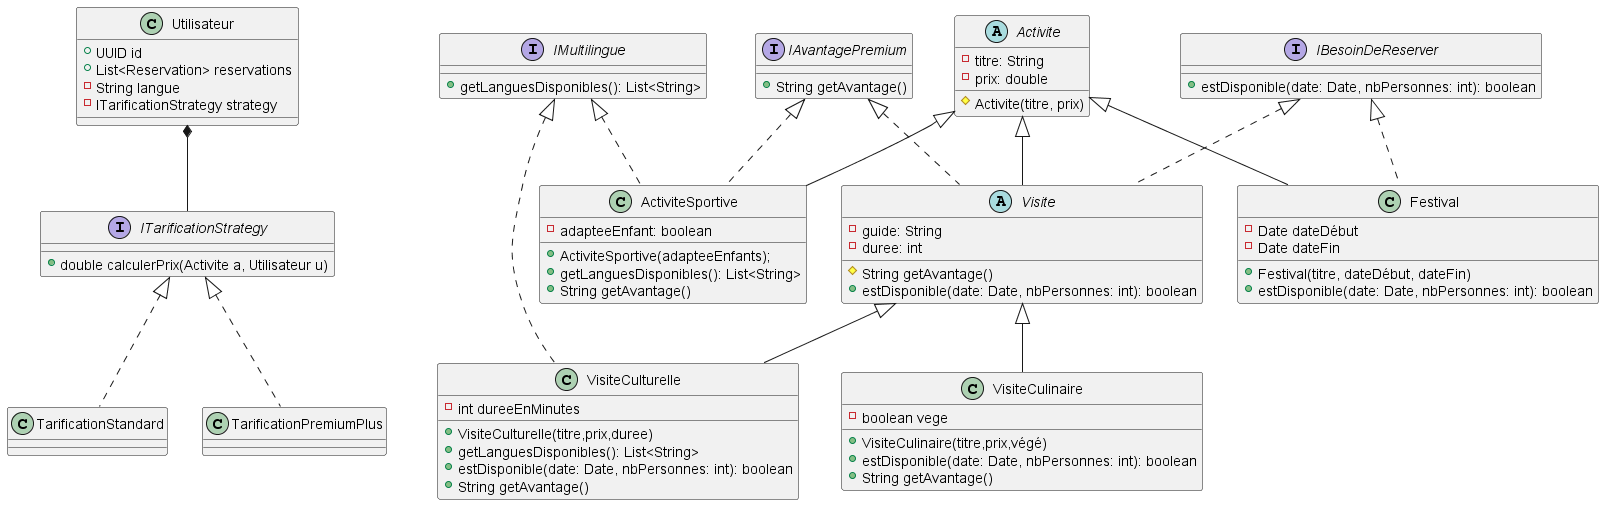

The diagram above was rendered by PlantUML. Its source (embedded in the PNG):
@startuml

class Utilisateur {
    + UUID id
    + List<Reservation> reservations
    - String langue
    - ITarificationStrategy strategy
}
interface ITarificationStrategy {
    + double calculerPrix(Activite a, Utilisateur u)
}

Utilisateur *-- ITarificationStrategy

class TarificationStandard implements ITarificationStrategy
class TarificationPremiumPlus implements ITarificationStrategy

interface IAvantagePremium {
    + String getAvantage()
}

interface IMultilingue {
    +getLanguesDisponibles(): List<String>
}

interface IBesoinDeReserver {
    +estDisponible(date: Date, nbPersonnes: int): boolean
}

abstract class Activite {
    # Activite(titre, prix)
    -titre: String
    -prix: double
}

class ActiviteSportive extends Activite implements IMultilingue, IAvantagePremium  {
    -adapteeEnfant: boolean
    + ActiviteSportive(adapteeEnfants);
    +getLanguesDisponibles(): List<String>
    + String getAvantage()
}


abstract class Visite extends Activite implements IBesoinDeReserver, IAvantagePremium {
    -guide: String
    -duree: int
    # String getAvantage()
    +estDisponible(date: Date, nbPersonnes: int): boolean
}

class VisiteCulinaire extends Visite {
    - boolean vege
    +VisiteCulinaire(titre,prix,végé)
    +estDisponible(date: Date, nbPersonnes: int): boolean
    + String getAvantage()
}

class VisiteCulturelle extends Visite implements IMultilingue {
    - int dureeEnMinutes
    +VisiteCulturelle(titre,prix,duree)
    +getLanguesDisponibles(): List<String>
    +estDisponible(date: Date, nbPersonnes: int): boolean
    + String getAvantage()
}

class Festival extends Activite implements IBesoinDeReserver {
    - Date dateDébut
    - Date dateFin
    + Festival(titre, dateDébut, dateFin)
    +estDisponible(date: Date, nbPersonnes: int): boolean
}

@enduml